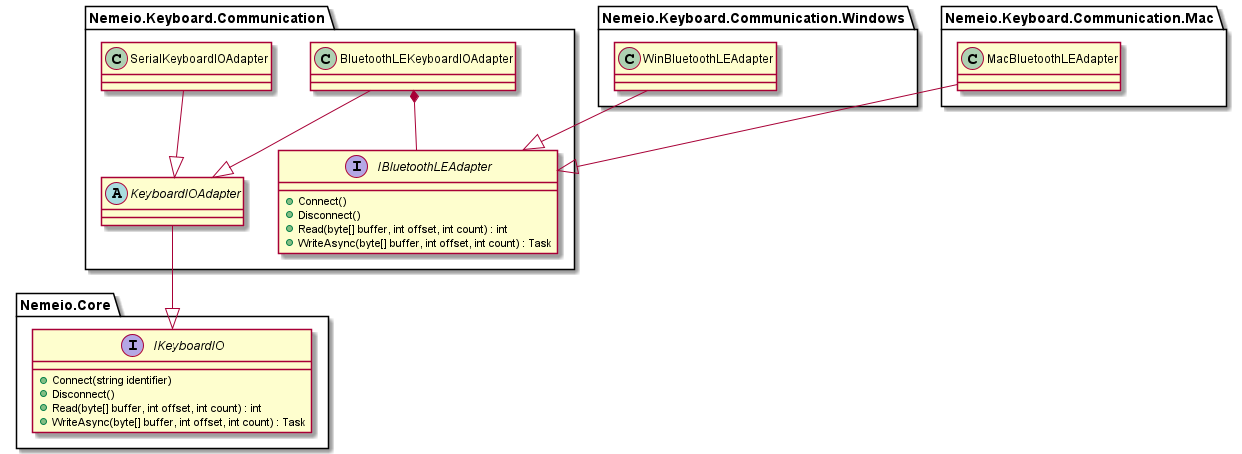

The diagram above was rendered by PlantUML. Its source (embedded in the PNG):
@startuml

package "Nemeio.Core" {

    interface IKeyboardIO {
        + Connect(string identifier)
        + Disconnect()
        + Read(byte[] buffer, int offset, int count) : int
        + WriteAsync(byte[] buffer, int offset, int count) : Task
    }

}

package "Nemeio.Keyboard.Communication" {

    abstract class KeyboardIOAdapter {

    }

    class SerialKeyboardIOAdapter {

    }

    class BluetoothLEKeyboardIOAdapter {

    }

    interface IBluetoothLEAdapter {
        + Connect()
        + Disconnect()
        + Read(byte[] buffer, int offset, int count) : int
        + WriteAsync(byte[] buffer, int offset, int count) : Task
    }

}

package "Nemeio.Keyboard.Communication.Windows" {

    class WinBluetoothLEAdapter {

    }

}

package "Nemeio.Keyboard.Communication.Mac" {

    class MacBluetoothLEAdapter {

    }

}

BluetoothLEKeyboardIOAdapter --|> KeyboardIOAdapter
SerialKeyboardIOAdapter --|> KeyboardIOAdapter
KeyboardIOAdapter --|> IKeyboardIO
MacBluetoothLEAdapter --|> IBluetoothLEAdapter
WinBluetoothLEAdapter --|> IBluetoothLEAdapter

BluetoothLEKeyboardIOAdapter *-- IBluetoothLEAdapter

@enduml